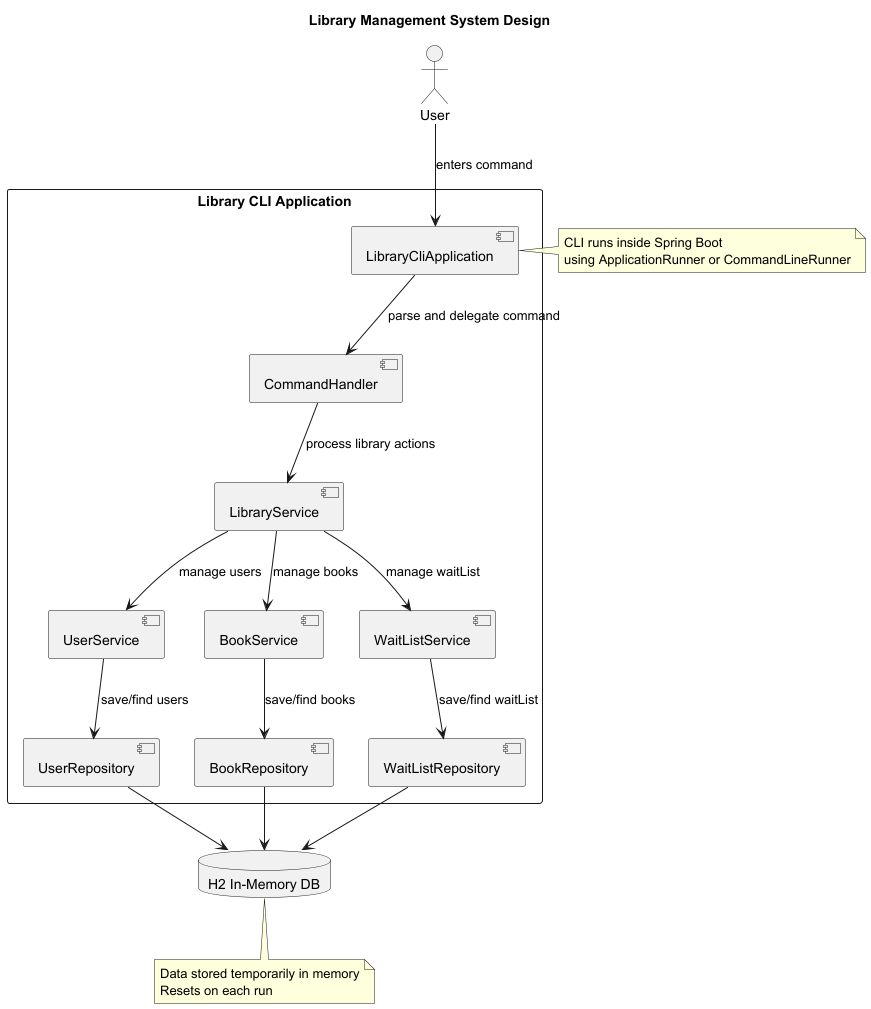

The diagram above was rendered by PlantUML. Its source (embedded in the PNG):
@startuml
title Library Management System Design

actor User as user

rectangle "Library CLI Application" {
    component "LibraryCliApplication" as cli
    component "CommandHandler" as handler
    component "LibraryService" as service
    component "UserService" as userService
    component "BookService" as bookService
     component "WaitListService" as waitListService
    component "UserRepository" as userRepo
    component "BookRepository" as bookRepo
    component "WaitListRepository" as waitListRepo
}

database "H2 In-Memory DB" as h2

user --> cli : enters command
cli --> handler : parse and delegate command
handler --> service : process library actions
service --> userService : manage users
service --> bookService : manage books
service --> waitListService : manage waitList
userService --> userRepo : save/find users
bookService --> bookRepo : save/find books
waitListService --> waitListRepo : save/find waitList
userRepo --> h2
bookRepo --> h2
waitListRepo --> h2
note right of cli
CLI runs inside Spring Boot
using ApplicationRunner or CommandLineRunner
end note

note bottom of h2
Data stored temporarily in memory
Resets on each run
end note

@enduml